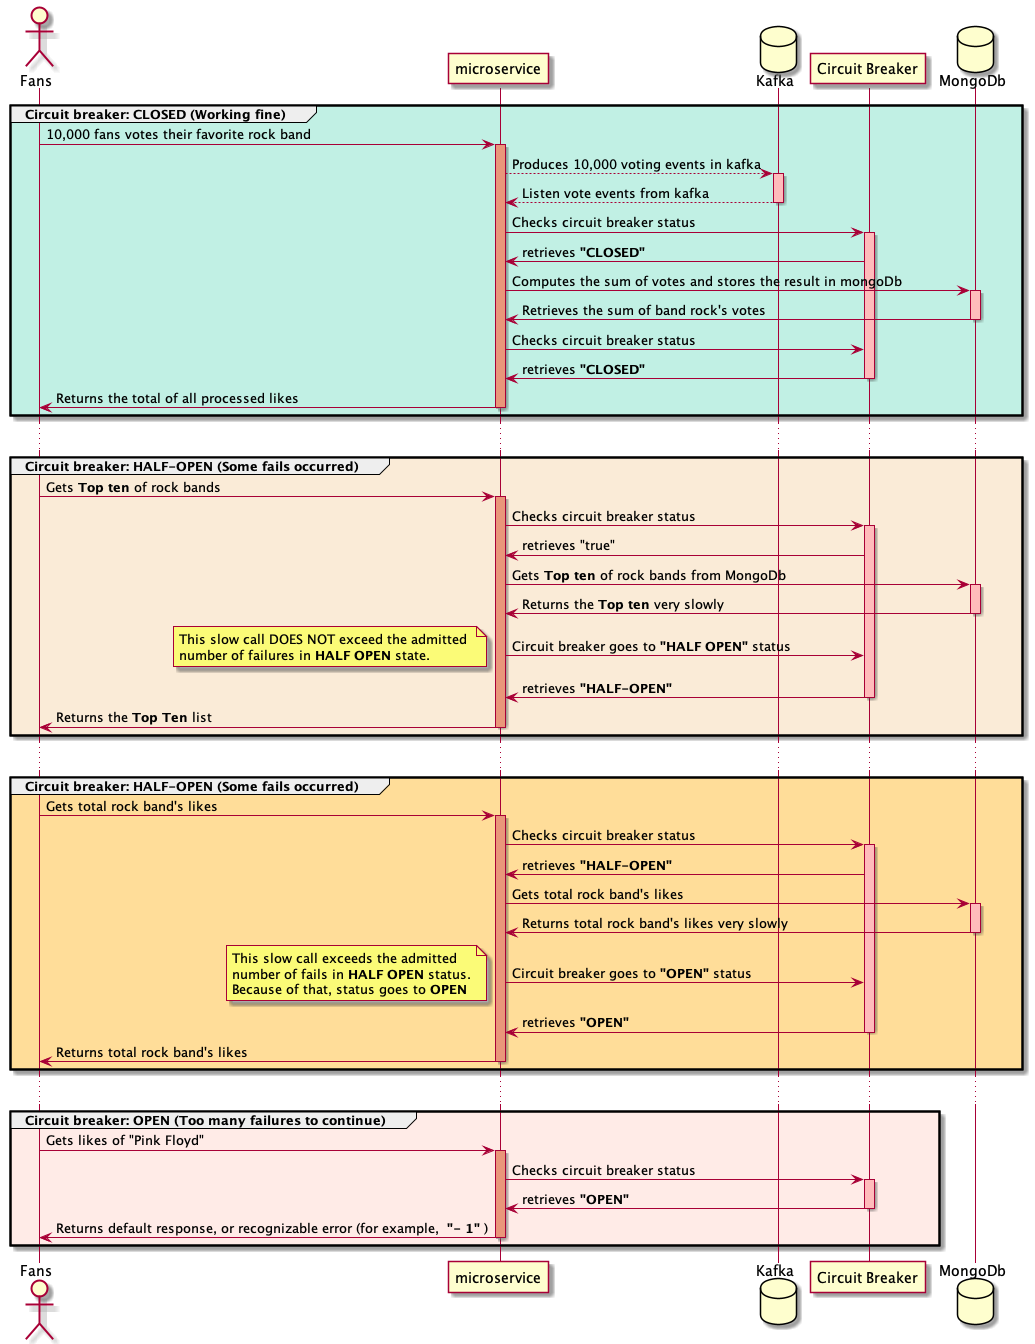

The diagram above was rendered by PlantUML. Its source (embedded in the PNG):
@startuml

!define colorMicroservice DarkSalmon
!define colorKafka FFBBBB
!define colorCircuitBreaker FFBBBB
!define colorMongoDb FFBBBB

!define colorClosed c1f0e4
!define colorHalfOpen AntiqueWhite
!define colorHalfOpenFail ffdd99
!define colorOpen ffebe7

Actor "Fans"
Participant microservice
Database Kafka
Participant "Circuit Breaker"
Database MongoDb

group #colorClosed Circuit breaker: CLOSED (Working fine)
    "Fans" -> microservice: 10,000 fans votes their favorite rock band
    activate microservice #colorMicroservice
    microservice --> Kafka: Produces 10,000 voting events in kafka
    activate Kafka #colorKafka
    microservice <-- Kafka: Listen vote events from kafka
    deactivate Kafka
    microservice -> "Circuit Breaker": Checks circuit breaker status
    activate "Circuit Breaker" #colorCircuitBreaker
    microservice <- "Circuit Breaker": retrieves **"CLOSED"**
    microservice -> MongoDb: Computes the sum of votes and stores the result in mongoDb
    activate MongoDb #colorMongoDb
    microservice <- MongoDb: Retrieves the sum of band rock's votes
    deactivate MongoDb
    microservice -> "Circuit Breaker": Checks circuit breaker status
    microservice <- "Circuit Breaker": retrieves **"CLOSED"**
    deactivate "Circuit Breaker"
    "Fans" <- microservice: Returns the total of all processed likes
    deactivate microservice
end
...
group #colorHalfOpen Circuit breaker: HALF-OPEN (Some fails occurred)
    "Fans" -> microservice: Gets **Top ten** of rock bands
    activate microservice #colorMicroservice
    microservice -> "Circuit Breaker": Checks circuit breaker status
    activate "Circuit Breaker" #colorCircuitBreaker
    microservice <- "Circuit Breaker": retrieves "true"
    microservice -> MongoDb: Gets **Top ten** of rock bands from MongoDb
    activate MongoDb #colorMongoDb
    microservice <- MongoDb: Returns the **Top ten** very slowly
    deactivate MongoDb
    microservice -> "Circuit Breaker": Circuit breaker goes to **"HALF OPEN"** status
    note left: This slow call DOES NOT exceed the admitted \nnumber of failures in **HALF OPEN** state.
    microservice <- "Circuit Breaker": retrieves **"HALF-OPEN"**
    deactivate "Circuit Breaker"
    "Fans" <- microservice: Returns the **Top Ten** list
    deactivate microservice
end
...
group #colorHalfOpenFail Circuit breaker: HALF-OPEN (Some fails occurred)
    "Fans" -> microservice: Gets total rock band's likes
    activate microservice #colorMicroservice
    microservice -> "Circuit Breaker": Checks circuit breaker status
    activate "Circuit Breaker" #colorCircuitBreaker
    microservice <- "Circuit Breaker": retrieves **"HALF-OPEN"**
    microservice -> MongoDb: Gets total rock band's likes
    activate MongoDb #colorMongoDb
    microservice <- MongoDb: Returns total rock band's likes very slowly
    deactivate MongoDb
    microservice -> "Circuit Breaker": Circuit breaker goes to **"OPEN"** status
    note left: This slow call exceeds the admitted \nnumber of fails in **HALF OPEN** status.\nBecause of that, status goes to **OPEN**
    microservice <- "Circuit Breaker": retrieves **"OPEN"**
    deactivate "Circuit Breaker"
    "Fans" <- microservice: Returns total rock band's likes
    deactivate microservice
end
...
group #colorOpen Circuit breaker: OPEN (Too many failures to continue)
    "Fans" -> microservice: Gets likes of "Pink Floyd"
    activate microservice #colorMicroservice
    microservice -> "Circuit Breaker": Checks circuit breaker status
    activate "Circuit Breaker" #colorCircuitBreaker
    microservice <- "Circuit Breaker": retrieves **"OPEN"**
    deactivate "Circuit Breaker"
    "Fans" <- microservice: Returns default response, or recognizable error (for example, ** "- 1" **)
    deactivate microservice
end
@enduml